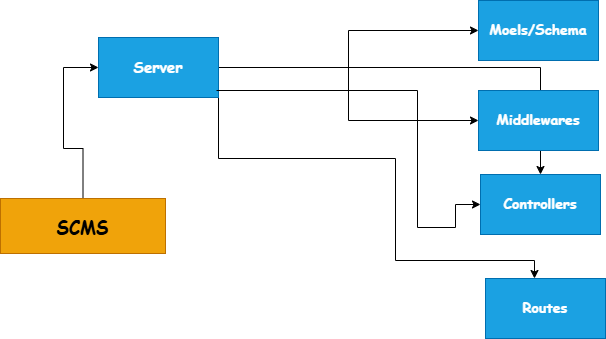

The diagram above was exported from draw.io. Its source (the exported page's mxGraphModel, read from the mxfile embedded in the PNG):
<mxGraphModel dx="1789" dy="1629" grid="0" gridSize="10" guides="1" tooltips="1" connect="1" arrows="1" fold="1" page="0" pageScale="1" pageWidth="850" pageHeight="1100" background="none" math="0" shadow="0">
  <root>
    <mxCell id="0" />
    <mxCell id="1" parent="0" />
    <mxCell id="0m21QnDSsi-MLi71m4_a-21" edge="1" parent="1" source="0m21QnDSsi-MLi71m4_a-19" style="edgeStyle=orthogonalEdgeStyle;rounded=0;orthogonalLoop=1;jettySize=auto;html=1;" target="0m21QnDSsi-MLi71m4_a-20" value="">
      <mxGeometry relative="1" as="geometry">
        <Array as="points">
          <mxPoint x="-132" y="-326" />
          <mxPoint x="-152" y="-326" />
          <mxPoint x="-152" y="-407" />
        </Array>
      </mxGeometry>
    </mxCell>
    <mxCell id="0m21QnDSsi-MLi71m4_a-23" edge="1" parent="1" source="0m21QnDSsi-MLi71m4_a-20" style="edgeStyle=orthogonalEdgeStyle;rounded=0;orthogonalLoop=1;jettySize=auto;html=1;" target="0m21QnDSsi-MLi71m4_a-22" value="">
      <mxGeometry relative="1" as="geometry" />
    </mxCell>
    <mxCell id="0m21QnDSsi-MLi71m4_a-25" edge="1" parent="1" source="0m21QnDSsi-MLi71m4_a-20" style="edgeStyle=orthogonalEdgeStyle;rounded=0;orthogonalLoop=1;jettySize=auto;html=1;" target="0m21QnDSsi-MLi71m4_a-24" value="">
      <mxGeometry relative="1" as="geometry" />
    </mxCell>
    <mxCell id="0m21QnDSsi-MLi71m4_a-27" edge="1" parent="1" source="0m21QnDSsi-MLi71m4_a-20" style="edgeStyle=orthogonalEdgeStyle;rounded=0;orthogonalLoop=1;jettySize=auto;html=1;" target="0m21QnDSsi-MLi71m4_a-26" value="">
      <mxGeometry relative="1" as="geometry" />
    </mxCell>
    <mxCell id="0m21QnDSsi-MLi71m4_a-29" edge="1" parent="1" source="0m21QnDSsi-MLi71m4_a-20" style="edgeStyle=orthogonalEdgeStyle;rounded=0;orthogonalLoop=1;jettySize=auto;html=1;exitX=1;exitY=1;exitDx=0;exitDy=0;" target="0m21QnDSsi-MLi71m4_a-28" value="">
      <mxGeometry relative="1" as="geometry">
        <Array as="points">
          <mxPoint x="3" y="-316" />
          <mxPoint x="180" y="-316" />
          <mxPoint x="180" y="-214" />
          <mxPoint x="319" y="-214" />
        </Array>
      </mxGeometry>
    </mxCell>
    <mxCell id="0m21QnDSsi-MLi71m4_a-20" parent="1" style="rounded=0;whiteSpace=wrap;html=1;fillColor=#1ba1e2;strokeColor=#006EAF;fontColor=#ffffff;" value="&lt;font style=&quot;font-size: 15px;&quot; face=&quot;Comic Sans MS&quot;&gt;&lt;b&gt;Server&lt;/b&gt;&lt;/font&gt;" vertex="1">
      <mxGeometry height="60" width="120" x="-117" y="-437" as="geometry" />
    </mxCell>
    <mxCell id="0m21QnDSsi-MLi71m4_a-22" parent="1" style="rounded=0;whiteSpace=wrap;html=1;fillColor=#1ba1e2;strokeColor=#006EAF;fontColor=#ffffff;" value="&lt;b&gt;&lt;font face=&quot;Comic Sans MS&quot; style=&quot;font-size: 14px;&quot;&gt;Moels/Schema&lt;/font&gt;&lt;/b&gt;" vertex="1">
      <mxGeometry height="60" width="120" x="263" y="-474" as="geometry" />
    </mxCell>
    <mxCell id="0m21QnDSsi-MLi71m4_a-24" parent="1" style="whiteSpace=wrap;html=1;fillColor=#1ba1e2;strokeColor=#006EAF;fontColor=#ffffff;rounded=0;" value="&lt;b&gt;&lt;font face=&quot;Comic Sans MS&quot; style=&quot;font-size: 14px;&quot;&gt;Middlewares&lt;/font&gt;&lt;/b&gt;" vertex="1">
      <mxGeometry height="60" width="120" x="263" y="-384" as="geometry" />
    </mxCell>
    <mxCell id="0m21QnDSsi-MLi71m4_a-28" parent="1" style="whiteSpace=wrap;html=1;fillColor=#1ba1e2;strokeColor=#006EAF;fontColor=#ffffff;rounded=0;" value="&lt;b&gt;&lt;font face=&quot;Comic Sans MS&quot; style=&quot;font-size: 14px;&quot;&gt;Routes&lt;/font&gt;&lt;/b&gt;" vertex="1">
      <mxGeometry height="60" width="120" x="270" y="-196" as="geometry" />
    </mxCell>
    <mxCell id="0m21QnDSsi-MLi71m4_a-30" edge="1" parent="1" style="edgeStyle=orthogonalEdgeStyle;rounded=0;orthogonalLoop=1;jettySize=auto;html=1;entryX=0;entryY=0.5;entryDx=0;entryDy=0;" target="0m21QnDSsi-MLi71m4_a-26" value="">
      <mxGeometry relative="1" as="geometry">
        <Array as="points">
          <mxPoint x="202" y="-384" />
          <mxPoint x="202" y="-247" />
          <mxPoint x="240" y="-247" />
          <mxPoint x="240" y="-270" />
        </Array>
        <mxPoint x="1" y="-384" as="sourcePoint" />
        <mxPoint x="263" y="-281" as="targetPoint" />
      </mxGeometry>
    </mxCell>
    <mxCell id="0m21QnDSsi-MLi71m4_a-26" parent="1" style="whiteSpace=wrap;html=1;fillColor=#1ba1e2;strokeColor=#006EAF;fontColor=#ffffff;rounded=0;" value="&lt;font face=&quot;Comic Sans MS&quot; style=&quot;font-size: 14px;&quot;&gt;&lt;b style=&quot;&quot;&gt;Controllers&lt;/b&gt;&lt;/font&gt;" vertex="1">
      <mxGeometry height="60" width="120" x="265" y="-300" as="geometry" />
    </mxCell>
    <mxCell id="0m21QnDSsi-MLi71m4_a-19" parent="1" style="rounded=0;whiteSpace=wrap;html=1;fillColor=#f0a30a;fontColor=#000000;strokeColor=#BD7000;" value="&lt;b&gt;&lt;font style=&quot;font-size: 18px; color: light-dark(rgb(0, 0, 0), rgb(255, 255, 255));&quot; face=&quot;Comic Sans MS&quot;&gt;SCMS&lt;/font&gt;&lt;/b&gt;" vertex="1">
      <mxGeometry height="55" width="165" x="-215" y="-276" as="geometry" />
    </mxCell>
  </root>
</mxGraphModel>